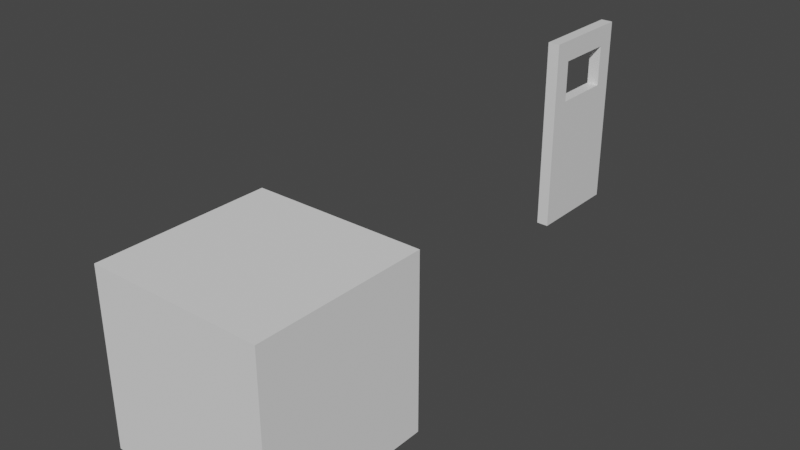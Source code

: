 # Source: DOOOOGLE_DOOR.blend  (saved by Blender 3.3.6; exported with 4.5.12 LTS)
import bpy
from mathutils import Matrix  # noqa: F401  (used for matrix-valued properties, if any)

bpy.ops.wm.read_factory_settings(use_empty=True)
scene = bpy.context.scene
scene.name = 'Scene'

# ---- collections
col_collection = bpy.data.collections.new('Collection'); scene.collection.children.link(col_collection)

# ---- materials (node trees are filled in below, after node groups)
mat_material = bpy.data.materials.new('Material')
mat_material.alpha_threshold = 0.0
mat_material.use_transparent_shadow = False
mat_material.roughness = 0.5
mat_material.line_color = (0.0, 0.0, 0.0, 1.0)
mat_material_001 = bpy.data.materials.new('Material.001')
mat_material_001.alpha_threshold = 0.0
mat_material_001.use_transparent_shadow = False
mat_material_001.roughness = 0.5
mat_material_001.line_color = (0.0, 0.0, 0.0, 1.0)

# ---- material node trees
mat_material.use_nodes = True; mat_material.node_tree.nodes.clear()
_N = mat_material.node_tree.nodes; _L = mat_material.node_tree.links
n0 = _N.new('ShaderNodeOutputMaterial'); n0.name = 'Material Output'; n0.location = (300, 300)
n1 = _N.new('ShaderNodeBsdfPrincipled'); n1.name = 'Principled BSDF'; n1.location = (10, 300)
n1.distribution = 'GGX'
n1.subsurface_method = 'RANDOM_WALK_SKIN'
n1.inputs[3].default_value = 1.45
n1.inputs[27].default_value = (0.0, 0.0, 0.0, 1.0)
n1.inputs[28].default_value = 1.0
_L.new(n1.outputs[0], n0.inputs[0])
n0.is_active_output = True
mat_material_001.use_nodes = True; mat_material_001.node_tree.nodes.clear()
_N = mat_material_001.node_tree.nodes; _L = mat_material_001.node_tree.links
n0 = _N.new('ShaderNodeOutputMaterial'); n0.name = 'Material Output'; n0.location = (300, 300)
n1 = _N.new('ShaderNodeBsdfPrincipled'); n1.name = 'Principled BSDF'; n1.location = (10, 300)
n1.distribution = 'GGX'
n1.subsurface_method = 'RANDOM_WALK_SKIN'
n1.inputs[3].default_value = 1.45
n1.inputs[27].default_value = (0.0, 0.0, 0.0, 1.0)
n1.inputs[28].default_value = 1.0
_L.new(n1.outputs[0], n0.inputs[0])
n0.is_active_output = True

# ---- world
world_world = bpy.data.worlds.new('World'); scene.world = world_world
world_world.use_nodes = True; world_world.node_tree.nodes.clear()
_N = world_world.node_tree.nodes; _L = world_world.node_tree.links
n0 = _N.new('ShaderNodeOutputWorld'); n0.name = 'World Output'; n0.location = (300, 300)
n1 = _N.new('ShaderNodeBackground'); n1.name = 'Background'; n1.location = (10, 300)
n1.inputs[0].default_value = (0.05088, 0.05088, 0.05088, 1.0)
_L.new(n1.outputs[0], n0.inputs[0])
n0.is_active_output = True
world_world.color = (0.05088, 0.05088, 0.05088)
world_world.use_sun_shadow = False
world_world.sun_shadow_jitter_overblur = 0.0

# ---- meshes
me_cube = bpy.data.meshes.new('Cube')
me_cube.from_pydata([(1.0, 1.0, 1.1), (1.0, 1.0, -1.0), (1.0, -1.0, 1.1), (1.0, -1.0, -1.0), (-1.0, 1.0, 1.1), (-1.0, 1.0, -1.0), (-1.0, -1.0, 1.1), (-1.0, -1.0, -1.0), (-0.6241, -1.0, 0.87), (0.6241, -1.0, 0.4197), (0.6241, -1.0, 0.87), (-0.6241, -1.0, 0.4197), (-0.6241, 1.0, 0.4197), (-0.6241, 1.0, 0.87), (0.6241, 1.0, 0.87), (0.6241, 1.0, 0.4197)], [], [(0, 4, 6, 2), (6, 7, 3, 2, 10, 9, 11, 8), (10, 2, 6, 8), (7, 6, 4, 5), (5, 1, 3, 7), (1, 0, 2, 3), (14, 0, 1, 5, 4, 13, 12, 15), (4, 0, 14, 13), (10, 8, 13, 14), (8, 11, 12, 13), (12, 11, 9, 15), (15, 9, 10, 14)])
me_cube.polygons.foreach_set('material_index', [0, 0, 0, 0, 0, 0, 0, 0, 1, 1, 1, 1])
_uv = me_cube.uv_layers.new(name='UVMap')
_uv.uv.foreach_set('vector', [0.625, 0.5, 0.875, 0.5, 0.875, 0.75, 0.625, 0.75, 0.625, 1.0, 0.375, 1.0, 0.375, 0.75, 0.625, 0.75, 0.6087, 0.797, 0.5525, 0.797, 0.5525, 0.953, 0.6087, 0.953, 0.6087, 0.797, 0.625, 0.75, 0.625, 1.0, 0.6087, 0.953, 0.375, 0.0, 0.625, 0.0, 0.625, 0.25, 0.375, 0.25, 0.125, 0.5, 0.375, 0.5, 0.375, 0.75, 0.125, 0.75, 0.375, 0.5, 0.625, 0.5, 0.625, 0.75, 0.375, 0.75, 0.6087, 0.453, 0.625, 0.5, 0.375, 0.5, 0.375, 0.25, 0.625, 0.25, 0.6087, 0.297, 0.5525, 0.297, 0.5525, 0.453, 0.625, 0.25, 0.625, 0.5, 0.6087, 0.453, 0.6087, 0.297, 0.625, 0.6984, 0.875, 0.6984, 0.875, 0.5402, 0.625, 0.5402, 0.625, 0.05157, 0.375, 0.05157, 0.375, 0.2098, 0.625, 0.2098, 0.125, 0.5402, 0.125, 0.6984, 0.375, 0.6984, 0.375, 0.5402, 0.375, 0.5402, 0.375, 0.6984, 0.625, 0.6984, 0.625, 0.5402])
me_cube.materials.append(mat_material)
me_cube.materials.append(mat_material_001)
me_cube.use_mirror_vertex_groups = False
me_cube.update()
me_cube_001 = bpy.data.meshes.new('Cube.001')
me_cube_001.from_pydata([(-1.0, -1.0, -1.0), (-1.0, -1.0, 1.0), (-1.0, 1.0, -1.0), (-1.0, 1.0, 1.0), (1.0, -1.0, -1.0), (1.0, -1.0, 1.0), (1.0, 1.0, -1.0), (1.0, 1.0, 1.0)], [], [(0, 1, 3, 2), (2, 3, 7, 6), (6, 7, 5, 4), (4, 5, 1, 0), (2, 6, 4, 0), (7, 3, 1, 5)])
_uv = me_cube_001.uv_layers.new(name='UVMap')
_uv.uv.foreach_set('vector', [0.375, 0.0, 0.625, 0.0, 0.625, 0.25, 0.375, 0.25, 0.375, 0.25, 0.625, 0.25, 0.625, 0.5, 0.375, 0.5, 0.375, 0.5, 0.625, 0.5, 0.625, 0.75, 0.375, 0.75, 0.375, 0.75, 0.625, 0.75, 0.625, 1.0, 0.375, 1.0, 0.125, 0.5, 0.375, 0.5, 0.375, 0.75, 0.125, 0.75, 0.625, 0.5, 0.875, 0.5, 0.875, 0.75, 0.625, 0.75])
me_cube_001.update()

# ---- objects
ob_cube = bpy.data.objects.new('Cube', me_cube)
ob_empty = bpy.data.objects.new('Empty', None)
ob_cube_001 = bpy.data.objects.new('Cube.001', me_cube_001)

# ---- transforms, parenting, visibility, modifiers, constraints
ob_cube.parent = ob_empty
ob_cube.matrix_parent_inverse = Matrix(((1.0, -0.0, 0.0, -0.5245), (-0.0, 1.0, -0.0, 0.0), (0.0, -0.0, 1.0, -1.079), (-0.0, 0.0, -0.0, 1.0)))
ob_cube.location = (0.0, 0.0, 1.0)
ob_cube.scale = (0.5329, 0.0652, 1.0)
ob_cube.lock_rotations_4d = False
ob_cube.empty_display_type = 'ARROWS'
ob_cube.lineart.crease_threshold = 0.0
ob_empty.location = (0.5245, 0.0, 1.079)
ob_empty.rotation_euler = (0.0, -0.0, -1.571)
ob_cube_001.location = (0.0, -3.797, 0.0)

# ---- collection membership
col_collection.objects.link(ob_cube)
col_collection.objects.link(ob_empty)
col_collection.objects.link(ob_cube_001)

# ---- scene / render settings (as saved in the file)
scene.frame_start = 1; scene.frame_end = 15; scene.frame_set(18)
scene.render.engine = 'BLENDER_EEVEE_NEXT'
scene.render.fps = 30
scene.cycles.sampling_pattern = 'TABULATED_SOBOL'
scene.cycles.use_light_tree = False
scene.view_settings.view_transform = 'Filmic'
bpy.context.view_layer.update()

# ---- added for rendering (the .blend has no active camera and no usable light): camera, sun
cam_auto = bpy.data.cameras.new('AutoCamera')
cam_auto.lens = 50.0
cam_auto.sensor_width = 36.0
cam_auto.clip_end = 1000.0
ob_auto_camera = bpy.data.objects.new('AutoCamera', cam_auto)
scene.collection.objects.link(ob_auto_camera)
ob_auto_camera.location = (6.40279, -9.55331, 5.67239)
ob_auto_camera.rotation_euler = (1.09748, -7.21219e-08, 0.694738)
scene.camera = ob_auto_camera
light_auto_sun = bpy.data.lights.new('AutoSun', 'SUN')
light_auto_sun.energy = 3.0
light_auto_sun.angle = 0.0523599
ob_auto_sun = bpy.data.objects.new('AutoSun', light_auto_sun)
scene.collection.objects.link(ob_auto_sun)
ob_auto_sun.rotation_euler = (0.872665, 0.174533, 0.523599)
bpy.context.view_layer.update()
